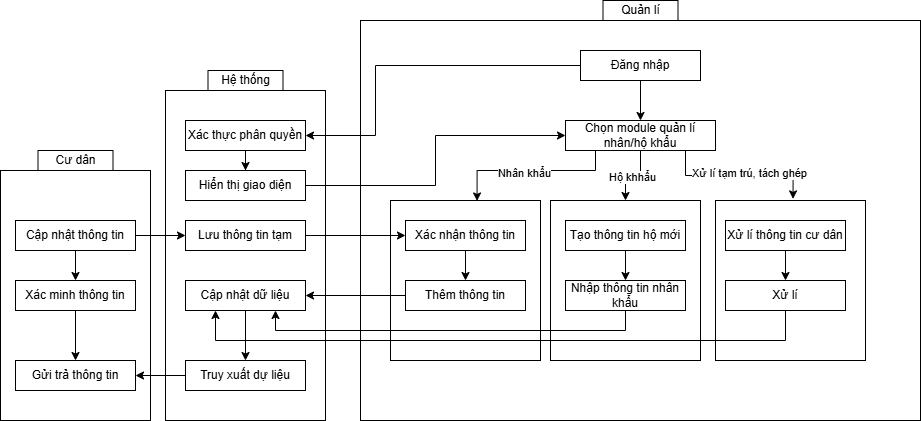

The diagram above was exported from draw.io. Its source (the exported page's mxGraphModel, read from the mxfile embedded in the PNG):
<mxGraphModel dx="2898" dy="1084" grid="1" gridSize="10" guides="1" tooltips="1" connect="1" arrows="1" fold="1" page="1" pageScale="1" pageWidth="850" pageHeight="1100" math="0" shadow="0">
  <root>
    <mxCell id="0" />
    <mxCell id="1" parent="0" />
    <mxCell id="uU1o9IIEAEF9PunJo8MN-4" style="edgeStyle=orthogonalEdgeStyle;rounded=0;orthogonalLoop=1;jettySize=auto;html=1;entryX=0;entryY=0.5;entryDx=0;entryDy=0;" edge="1" parent="1" source="uU1o9IIEAEF9PunJo8MN-1" target="uU1o9IIEAEF9PunJo8MN-2">
      <mxGeometry relative="1" as="geometry" />
    </mxCell>
    <mxCell id="uU1o9IIEAEF9PunJo8MN-8" style="edgeStyle=orthogonalEdgeStyle;rounded=0;orthogonalLoop=1;jettySize=auto;html=1;" edge="1" parent="1" source="uU1o9IIEAEF9PunJo8MN-1" target="uU1o9IIEAEF9PunJo8MN-6">
      <mxGeometry relative="1" as="geometry" />
    </mxCell>
    <mxCell id="uU1o9IIEAEF9PunJo8MN-1" value="Cập nhật thông tin" style="rounded=0;whiteSpace=wrap;html=1;" vertex="1" parent="1">
      <mxGeometry x="-435" y="570" width="120" height="30" as="geometry" />
    </mxCell>
    <mxCell id="uU1o9IIEAEF9PunJo8MN-5" style="edgeStyle=orthogonalEdgeStyle;rounded=0;orthogonalLoop=1;jettySize=auto;html=1;" edge="1" parent="1" source="uU1o9IIEAEF9PunJo8MN-2" target="uU1o9IIEAEF9PunJo8MN-3">
      <mxGeometry relative="1" as="geometry" />
    </mxCell>
    <mxCell id="uU1o9IIEAEF9PunJo8MN-2" value="Lưu thông tin tạm" style="rounded=0;whiteSpace=wrap;html=1;" vertex="1" parent="1">
      <mxGeometry x="-265" y="570" width="120" height="30" as="geometry" />
    </mxCell>
    <mxCell id="uU1o9IIEAEF9PunJo8MN-17" style="edgeStyle=orthogonalEdgeStyle;rounded=0;orthogonalLoop=1;jettySize=auto;html=1;entryX=0.5;entryY=0;entryDx=0;entryDy=0;" edge="1" parent="1" source="uU1o9IIEAEF9PunJo8MN-3" target="uU1o9IIEAEF9PunJo8MN-16">
      <mxGeometry relative="1" as="geometry" />
    </mxCell>
    <mxCell id="uU1o9IIEAEF9PunJo8MN-3" value="Xác nhận thông tin" style="rounded=0;whiteSpace=wrap;html=1;" vertex="1" parent="1">
      <mxGeometry x="-45" y="570" width="120" height="30" as="geometry" />
    </mxCell>
    <mxCell id="uU1o9IIEAEF9PunJo8MN-32" style="edgeStyle=orthogonalEdgeStyle;rounded=0;orthogonalLoop=1;jettySize=auto;html=1;entryX=0.5;entryY=0;entryDx=0;entryDy=0;" edge="1" parent="1" source="uU1o9IIEAEF9PunJo8MN-6" target="uU1o9IIEAEF9PunJo8MN-31">
      <mxGeometry relative="1" as="geometry" />
    </mxCell>
    <mxCell id="uU1o9IIEAEF9PunJo8MN-6" value="Xác minh thông tin" style="rounded=0;whiteSpace=wrap;html=1;" vertex="1" parent="1">
      <mxGeometry x="-435" y="630" width="120" height="30" as="geometry" />
    </mxCell>
    <mxCell id="uU1o9IIEAEF9PunJo8MN-15" style="edgeStyle=orthogonalEdgeStyle;rounded=0;orthogonalLoop=1;jettySize=auto;html=1;" edge="1" parent="1" source="uU1o9IIEAEF9PunJo8MN-9" target="uU1o9IIEAEF9PunJo8MN-14">
      <mxGeometry relative="1" as="geometry" />
    </mxCell>
    <mxCell id="uU1o9IIEAEF9PunJo8MN-42" style="edgeStyle=orthogonalEdgeStyle;rounded=0;orthogonalLoop=1;jettySize=auto;html=1;entryX=1;entryY=0.5;entryDx=0;entryDy=0;" edge="1" parent="1" source="uU1o9IIEAEF9PunJo8MN-9" target="uU1o9IIEAEF9PunJo8MN-10">
      <mxGeometry relative="1" as="geometry">
        <Array as="points">
          <mxPoint x="-75" y="415" />
          <mxPoint x="-75" y="485" />
        </Array>
      </mxGeometry>
    </mxCell>
    <mxCell id="uU1o9IIEAEF9PunJo8MN-9" value="Đăng nhập" style="rounded=0;whiteSpace=wrap;html=1;" vertex="1" parent="1">
      <mxGeometry x="130" y="400" width="120" height="30" as="geometry" />
    </mxCell>
    <mxCell id="uU1o9IIEAEF9PunJo8MN-13" style="edgeStyle=orthogonalEdgeStyle;rounded=0;orthogonalLoop=1;jettySize=auto;html=1;entryX=0.5;entryY=0;entryDx=0;entryDy=0;" edge="1" parent="1" source="uU1o9IIEAEF9PunJo8MN-10" target="uU1o9IIEAEF9PunJo8MN-12">
      <mxGeometry relative="1" as="geometry" />
    </mxCell>
    <mxCell id="uU1o9IIEAEF9PunJo8MN-10" value="Xác thực phân quyền" style="rounded=0;whiteSpace=wrap;html=1;" vertex="1" parent="1">
      <mxGeometry x="-265" y="470" width="120" height="30" as="geometry" />
    </mxCell>
    <mxCell id="uU1o9IIEAEF9PunJo8MN-20" style="edgeStyle=orthogonalEdgeStyle;rounded=0;orthogonalLoop=1;jettySize=auto;html=1;entryX=0;entryY=0.5;entryDx=0;entryDy=0;" edge="1" parent="1" source="uU1o9IIEAEF9PunJo8MN-12" target="uU1o9IIEAEF9PunJo8MN-14">
      <mxGeometry relative="1" as="geometry" />
    </mxCell>
    <mxCell id="uU1o9IIEAEF9PunJo8MN-12" value="Hiển thị giao diện" style="rounded=0;whiteSpace=wrap;html=1;" vertex="1" parent="1">
      <mxGeometry x="-265" y="520" width="120" height="30" as="geometry" />
    </mxCell>
    <mxCell id="uU1o9IIEAEF9PunJo8MN-45" style="edgeStyle=orthogonalEdgeStyle;rounded=0;orthogonalLoop=1;jettySize=auto;html=1;entryX=0.5;entryY=0;entryDx=0;entryDy=0;" edge="1" parent="1" source="uU1o9IIEAEF9PunJo8MN-14" target="uU1o9IIEAEF9PunJo8MN-37">
      <mxGeometry relative="1" as="geometry" />
    </mxCell>
    <mxCell id="uU1o9IIEAEF9PunJo8MN-48" value="Hộ khhẩu" style="edgeLabel;html=1;align=center;verticalAlign=middle;resizable=0;points=[];" vertex="1" connectable="0" parent="uU1o9IIEAEF9PunJo8MN-45">
      <mxGeometry x="0.0204" y="1" relative="1" as="geometry">
        <mxPoint as="offset" />
      </mxGeometry>
    </mxCell>
    <mxCell id="uU1o9IIEAEF9PunJo8MN-14" value="Chọn module quản lí nhân/hộ khẩu" style="rounded=0;whiteSpace=wrap;html=1;" vertex="1" parent="1">
      <mxGeometry x="115" y="470" width="150" height="30" as="geometry" />
    </mxCell>
    <mxCell id="uU1o9IIEAEF9PunJo8MN-19" style="edgeStyle=orthogonalEdgeStyle;rounded=0;orthogonalLoop=1;jettySize=auto;html=1;entryX=1;entryY=0.5;entryDx=0;entryDy=0;" edge="1" parent="1" source="uU1o9IIEAEF9PunJo8MN-16" target="uU1o9IIEAEF9PunJo8MN-18">
      <mxGeometry relative="1" as="geometry" />
    </mxCell>
    <mxCell id="uU1o9IIEAEF9PunJo8MN-16" value="Thêm thông tin" style="rounded=0;whiteSpace=wrap;html=1;" vertex="1" parent="1">
      <mxGeometry x="-45" y="630" width="120" height="30" as="geometry" />
    </mxCell>
    <mxCell id="uU1o9IIEAEF9PunJo8MN-30" style="edgeStyle=orthogonalEdgeStyle;rounded=0;orthogonalLoop=1;jettySize=auto;html=1;" edge="1" parent="1" source="uU1o9IIEAEF9PunJo8MN-18" target="uU1o9IIEAEF9PunJo8MN-29">
      <mxGeometry relative="1" as="geometry" />
    </mxCell>
    <mxCell id="uU1o9IIEAEF9PunJo8MN-18" value="Cập nhật dữ liệu" style="rounded=0;whiteSpace=wrap;html=1;" vertex="1" parent="1">
      <mxGeometry x="-265" y="630" width="120" height="30" as="geometry" />
    </mxCell>
    <mxCell id="uU1o9IIEAEF9PunJo8MN-23" style="edgeStyle=orthogonalEdgeStyle;rounded=0;orthogonalLoop=1;jettySize=auto;html=1;entryX=0.5;entryY=0;entryDx=0;entryDy=0;" edge="1" parent="1" source="uU1o9IIEAEF9PunJo8MN-21" target="uU1o9IIEAEF9PunJo8MN-22">
      <mxGeometry relative="1" as="geometry" />
    </mxCell>
    <mxCell id="uU1o9IIEAEF9PunJo8MN-21" value="Tạo thông tin hộ mới" style="rounded=0;whiteSpace=wrap;html=1;" vertex="1" parent="1">
      <mxGeometry x="115" y="570" width="120" height="30" as="geometry" />
    </mxCell>
    <mxCell id="uU1o9IIEAEF9PunJo8MN-24" style="edgeStyle=orthogonalEdgeStyle;rounded=0;orthogonalLoop=1;jettySize=auto;html=1;entryX=0.75;entryY=1;entryDx=0;entryDy=0;" edge="1" parent="1" source="uU1o9IIEAEF9PunJo8MN-22" target="uU1o9IIEAEF9PunJo8MN-18">
      <mxGeometry relative="1" as="geometry">
        <Array as="points">
          <mxPoint x="175" y="680" />
          <mxPoint x="-175" y="680" />
        </Array>
      </mxGeometry>
    </mxCell>
    <mxCell id="uU1o9IIEAEF9PunJo8MN-22" value="Nhập thông tin nhân khẩu" style="rounded=0;whiteSpace=wrap;html=1;" vertex="1" parent="1">
      <mxGeometry x="115" y="630" width="120" height="30" as="geometry" />
    </mxCell>
    <mxCell id="uU1o9IIEAEF9PunJo8MN-27" style="edgeStyle=orthogonalEdgeStyle;rounded=0;orthogonalLoop=1;jettySize=auto;html=1;" edge="1" parent="1" source="uU1o9IIEAEF9PunJo8MN-25" target="uU1o9IIEAEF9PunJo8MN-26">
      <mxGeometry relative="1" as="geometry" />
    </mxCell>
    <mxCell id="uU1o9IIEAEF9PunJo8MN-25" value="Xử lí thông tin cư dân" style="rounded=0;whiteSpace=wrap;html=1;" vertex="1" parent="1">
      <mxGeometry x="275" y="570" width="120" height="30" as="geometry" />
    </mxCell>
    <mxCell id="uU1o9IIEAEF9PunJo8MN-28" style="edgeStyle=orthogonalEdgeStyle;rounded=0;orthogonalLoop=1;jettySize=auto;html=1;entryX=0.25;entryY=1;entryDx=0;entryDy=0;exitX=0.5;exitY=1;exitDx=0;exitDy=0;" edge="1" parent="1" source="uU1o9IIEAEF9PunJo8MN-26" target="uU1o9IIEAEF9PunJo8MN-18">
      <mxGeometry relative="1" as="geometry">
        <Array as="points">
          <mxPoint x="335" y="690" />
          <mxPoint x="-235" y="690" />
        </Array>
      </mxGeometry>
    </mxCell>
    <mxCell id="uU1o9IIEAEF9PunJo8MN-26" value="Xử lí" style="rounded=0;whiteSpace=wrap;html=1;" vertex="1" parent="1">
      <mxGeometry x="275" y="630" width="120" height="30" as="geometry" />
    </mxCell>
    <mxCell id="uU1o9IIEAEF9PunJo8MN-33" style="edgeStyle=orthogonalEdgeStyle;rounded=0;orthogonalLoop=1;jettySize=auto;html=1;entryX=1;entryY=0.5;entryDx=0;entryDy=0;" edge="1" parent="1" source="uU1o9IIEAEF9PunJo8MN-29" target="uU1o9IIEAEF9PunJo8MN-31">
      <mxGeometry relative="1" as="geometry" />
    </mxCell>
    <mxCell id="uU1o9IIEAEF9PunJo8MN-29" value="Truy xuất dự liệu" style="rounded=0;whiteSpace=wrap;html=1;" vertex="1" parent="1">
      <mxGeometry x="-265" y="710" width="120" height="30" as="geometry" />
    </mxCell>
    <mxCell id="uU1o9IIEAEF9PunJo8MN-31" value="Gửi trả thông tin" style="rounded=0;whiteSpace=wrap;html=1;" vertex="1" parent="1">
      <mxGeometry x="-435" y="710" width="120" height="30" as="geometry" />
    </mxCell>
    <mxCell id="uU1o9IIEAEF9PunJo8MN-34" value="" style="rounded=0;whiteSpace=wrap;html=1;fillColor=none;" vertex="1" parent="1">
      <mxGeometry x="-450" y="520" width="150" height="250" as="geometry" />
    </mxCell>
    <mxCell id="uU1o9IIEAEF9PunJo8MN-35" value="" style="rounded=0;whiteSpace=wrap;html=1;fillColor=none;" vertex="1" parent="1">
      <mxGeometry x="-285" y="440" width="160" height="330" as="geometry" />
    </mxCell>
    <mxCell id="uU1o9IIEAEF9PunJo8MN-36" value="" style="rounded=0;whiteSpace=wrap;html=1;fillColor=none;" vertex="1" parent="1">
      <mxGeometry x="-60" y="550" width="150" height="160" as="geometry" />
    </mxCell>
    <mxCell id="uU1o9IIEAEF9PunJo8MN-37" value="" style="rounded=0;whiteSpace=wrap;html=1;fillColor=none;" vertex="1" parent="1">
      <mxGeometry x="100" y="550" width="150" height="160" as="geometry" />
    </mxCell>
    <mxCell id="uU1o9IIEAEF9PunJo8MN-38" value="" style="rounded=0;whiteSpace=wrap;html=1;fillColor=none;" vertex="1" parent="1">
      <mxGeometry x="265" y="550" width="150" height="160" as="geometry" />
    </mxCell>
    <mxCell id="uU1o9IIEAEF9PunJo8MN-39" value="" style="rounded=0;whiteSpace=wrap;html=1;fillColor=none;" vertex="1" parent="1">
      <mxGeometry x="-90" y="370" width="560" height="400" as="geometry" />
    </mxCell>
    <mxCell id="uU1o9IIEAEF9PunJo8MN-40" value="Cư dân" style="rounded=0;whiteSpace=wrap;html=1;fillColor=none;" vertex="1" parent="1">
      <mxGeometry x="-412.5" y="500" width="75" height="20" as="geometry" />
    </mxCell>
    <mxCell id="uU1o9IIEAEF9PunJo8MN-41" value="Hệ thống" style="rounded=0;whiteSpace=wrap;html=1;fillColor=none;" vertex="1" parent="1">
      <mxGeometry x="-242.5" y="420" width="75" height="20" as="geometry" />
    </mxCell>
    <mxCell id="uU1o9IIEAEF9PunJo8MN-43" style="edgeStyle=orthogonalEdgeStyle;rounded=0;orthogonalLoop=1;jettySize=auto;html=1;entryX=0.577;entryY=0.003;entryDx=0;entryDy=0;entryPerimeter=0;" edge="1" parent="1" source="uU1o9IIEAEF9PunJo8MN-14" target="uU1o9IIEAEF9PunJo8MN-36">
      <mxGeometry relative="1" as="geometry">
        <Array as="points">
          <mxPoint x="145" y="520" />
          <mxPoint x="27" y="520" />
        </Array>
      </mxGeometry>
    </mxCell>
    <mxCell id="uU1o9IIEAEF9PunJo8MN-47" value="Nhân khẩu" style="edgeLabel;html=1;align=center;verticalAlign=middle;resizable=0;points=[];" vertex="1" connectable="0" parent="uU1o9IIEAEF9PunJo8MN-43">
      <mxGeometry x="0.0879" y="2" relative="1" as="geometry">
        <mxPoint as="offset" />
      </mxGeometry>
    </mxCell>
    <mxCell id="uU1o9IIEAEF9PunJo8MN-46" style="edgeStyle=orthogonalEdgeStyle;rounded=0;orthogonalLoop=1;jettySize=auto;html=1;entryX=0.517;entryY=-0.01;entryDx=0;entryDy=0;entryPerimeter=0;" edge="1" parent="1" source="uU1o9IIEAEF9PunJo8MN-14" target="uU1o9IIEAEF9PunJo8MN-38">
      <mxGeometry relative="1" as="geometry">
        <Array as="points">
          <mxPoint x="235" y="525" />
          <mxPoint x="343" y="525" />
        </Array>
      </mxGeometry>
    </mxCell>
    <mxCell id="uU1o9IIEAEF9PunJo8MN-49" value="Xử lí tạm trú, tách ghép" style="edgeLabel;html=1;align=center;verticalAlign=middle;resizable=0;points=[];" vertex="1" connectable="0" parent="uU1o9IIEAEF9PunJo8MN-46">
      <mxGeometry x="0.1222" y="3" relative="1" as="geometry">
        <mxPoint as="offset" />
      </mxGeometry>
    </mxCell>
    <mxCell id="uU1o9IIEAEF9PunJo8MN-50" value="Quản lí" style="rounded=0;whiteSpace=wrap;html=1;fillColor=none;" vertex="1" parent="1">
      <mxGeometry x="152.5" y="350" width="75" height="20" as="geometry" />
    </mxCell>
  </root>
</mxGraphModel>